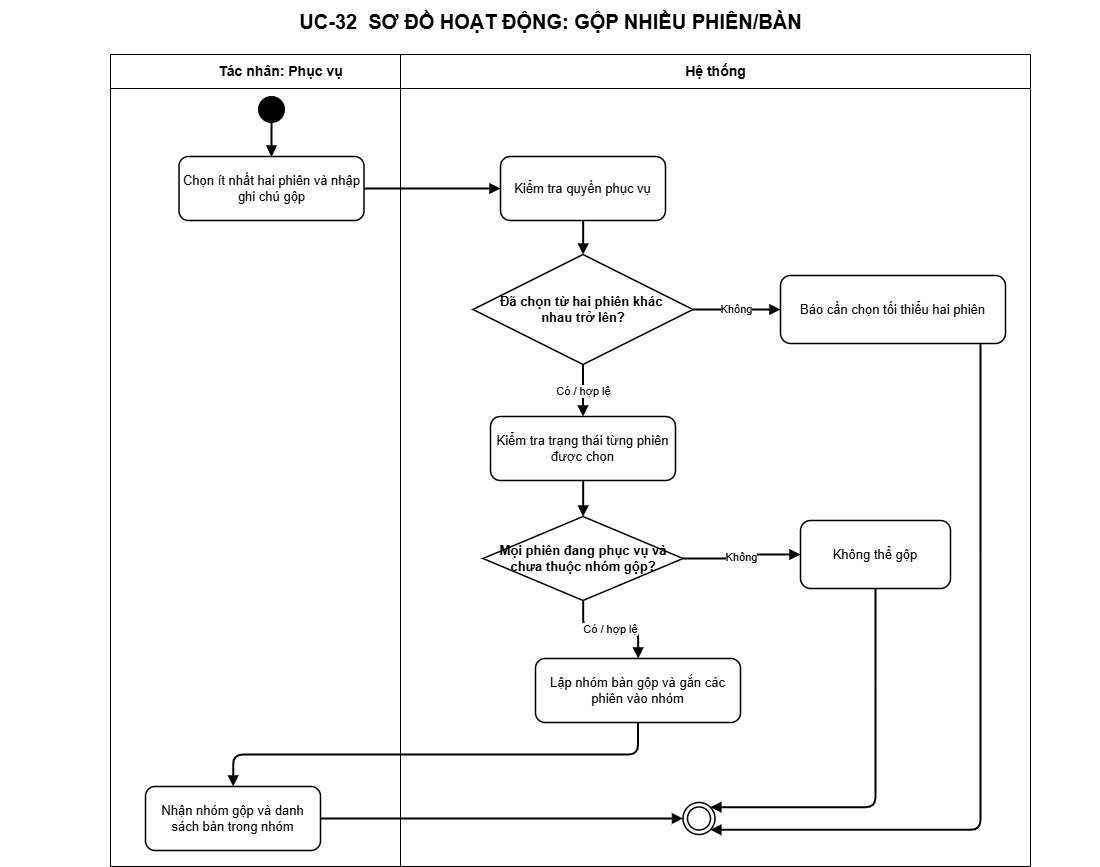

The diagram above was exported from draw.io. Its source (the exported page's mxGraphModel, read from the mxfile embedded in the PNG):
<mxGraphModel dx="3950" dy="943" grid="1" gridSize="10" guides="1" tooltips="1" connect="1" arrows="1" fold="1" page="1" pageScale="1" pageWidth="1200" pageHeight="1204" math="0" shadow="0">
  <root>
    <mxCell id="0" />
    <mxCell id="1" parent="0" />
    <mxCell id="title" value="UC-32&amp;nbsp; SƠ ĐỒ HOẠT ĐỘNG: GỘP NHIỀU PHIÊN/BÀN" style="text;html=1;align=center;verticalAlign=middle;fontSize=20;fontStyle=1;strokeColor=none;fillColor=none;fontColor=#000000;" parent="1" vertex="1">
      <mxGeometry x="-90" y="14" width="1100" height="42" as="geometry" />
    </mxCell>
    <mxCell id="actor-lane" value="Tác nhân: Phục vụ" style="swimlane;html=1;horizontal=1;startSize=34;fillColor=#ffffff;swimlaneFillColor=#ffffff;strokeColor=#000000;fontColor=#000000;fontStyle=1;fontSize=14;" parent="1" vertex="1">
      <mxGeometry x="20" y="68" width="340" height="812" as="geometry" />
    </mxCell>
    <mxCell id="step-1" value="Chọn ít nhất hai phiên và nhập ghi chú gộp" style="rounded=1;whiteSpace=wrap;html=1;fillColor=#ffffff;strokeColor=#000000;strokeWidth=1.5;fontColor=#000000;fontSize=13;" parent="actor-lane" vertex="1">
      <mxGeometry x="68.5" y="102" width="185" height="64" as="geometry" />
    </mxCell>
    <mxCell id="step-8" value="Nhận nhóm gộp và danh sách bàn trong nhóm" style="rounded=1;whiteSpace=wrap;html=1;fillColor=#ffffff;strokeColor=#000000;strokeWidth=1.5;fontColor=#000000;fontSize=13;" parent="actor-lane" vertex="1">
      <mxGeometry x="35" y="732" width="175" height="64" as="geometry" />
    </mxCell>
    <mxCell id="system-lane" value="Hệ thống" style="swimlane;html=1;horizontal=1;startSize=34;fillColor=#ffffff;swimlaneFillColor=#ffffff;strokeColor=#000000;fontColor=#000000;fontStyle=1;fontSize=14;" parent="1" vertex="1">
      <mxGeometry x="310" y="68" width="630" height="812" as="geometry" />
    </mxCell>
    <mxCell id="step-2" value="Kiểm tra quyền phục vụ" style="rounded=1;whiteSpace=wrap;html=1;fillColor=#ffffff;strokeColor=#000000;strokeWidth=1.5;fontColor=#000000;fontSize=13;" parent="system-lane" vertex="1">
      <mxGeometry x="100" y="102" width="165" height="64" as="geometry" />
    </mxCell>
    <mxCell id="step-3" value="Đã chọn từ hai phiên khác&amp;nbsp;&lt;div&gt;nhau trở lên?&lt;/div&gt;" style="rhombus;whiteSpace=wrap;html=1;fillColor=#ffffff;strokeColor=#000000;strokeWidth=1.5;fontColor=#000000;fontSize=13;fontStyle=1;" parent="system-lane" vertex="1">
      <mxGeometry x="72.5" y="200" width="220" height="110" as="geometry" />
    </mxCell>
    <mxCell id="edge-3" value="" style="edgeStyle=orthogonalEdgeStyle;rounded=1;orthogonalLoop=1;jettySize=auto;html=1;endArrow=block;endFill=1;strokeWidth=2" parent="system-lane" source="step-2" target="step-3" edge="1">
      <mxGeometry relative="1" as="geometry" />
    </mxCell>
    <mxCell id="alternate-3" value="Báo cần chọn tối thiểu hai phiên" style="rounded=1;whiteSpace=wrap;html=1;fillColor=#ffffff;strokeColor=#000000;strokeWidth=1.5;fontColor=#000000;fontSize=13;" parent="system-lane" vertex="1">
      <mxGeometry x="380" y="221" width="225" height="68" as="geometry" />
    </mxCell>
    <mxCell id="edge-4" value="Không" style="edgeStyle=orthogonalEdgeStyle;rounded=1;orthogonalLoop=1;jettySize=auto;html=1;endArrow=block;endFill=1;strokeWidth=2" parent="system-lane" source="step-3" target="alternate-3" edge="1">
      <mxGeometry relative="1" as="geometry" />
    </mxCell>
    <mxCell id="step-4" value="Kiểm tra trạng thái từng phiên được chọn" style="rounded=1;whiteSpace=wrap;html=1;fillColor=#ffffff;strokeColor=#000000;strokeWidth=1.5;fontColor=#000000;fontSize=13;" parent="system-lane" vertex="1">
      <mxGeometry x="90" y="362" width="185" height="64" as="geometry" />
    </mxCell>
    <mxCell id="edge-6" value="Có / hợp lệ" style="edgeStyle=orthogonalEdgeStyle;rounded=1;orthogonalLoop=1;jettySize=auto;html=1;endArrow=block;endFill=1;strokeWidth=2" parent="system-lane" source="step-3" target="step-4" edge="1">
      <mxGeometry relative="1" as="geometry" />
    </mxCell>
    <mxCell id="step-5" value="Mọi phiên đang phục vụ và chưa thuộc nhóm gộp?" style="rhombus;whiteSpace=wrap;html=1;fillColor=#ffffff;strokeColor=#000000;strokeWidth=1.5;fontColor=#000000;fontSize=13;fontStyle=1;" parent="system-lane" vertex="1">
      <mxGeometry x="82.5" y="462" width="200" height="84" as="geometry" />
    </mxCell>
    <mxCell id="edge-7" value="" style="edgeStyle=orthogonalEdgeStyle;rounded=1;orthogonalLoop=1;jettySize=auto;html=1;endArrow=block;endFill=1;strokeWidth=2" parent="system-lane" source="step-4" target="step-5" edge="1">
      <mxGeometry relative="1" as="geometry" />
    </mxCell>
    <mxCell id="alternate-5" value="Không thể gộp" style="rounded=1;whiteSpace=wrap;html=1;fillColor=#ffffff;strokeColor=#000000;strokeWidth=1.5;fontColor=#000000;fontSize=13;" parent="system-lane" vertex="1">
      <mxGeometry x="400" y="466" width="150" height="68" as="geometry" />
    </mxCell>
    <mxCell id="edge-8" value="Không" style="edgeStyle=orthogonalEdgeStyle;rounded=1;orthogonalLoop=1;jettySize=auto;html=1;endArrow=block;endFill=1;strokeWidth=2" parent="system-lane" source="step-5" target="alternate-5" edge="1">
      <mxGeometry relative="1" as="geometry" />
    </mxCell>
    <mxCell id="end" value="" style="ellipse;shape=doubleEllipse;html=1;aspect=fixed;fillColor=#ffffff;strokeColor=#000000;strokeWidth=1.5;" parent="system-lane" vertex="1">
      <mxGeometry x="282.5" y="748" width="32" height="32" as="geometry" />
    </mxCell>
    <mxCell id="edge-9" value="" style="edgeStyle=orthogonalEdgeStyle;rounded=1;orthogonalLoop=1;jettySize=auto;html=1;endArrow=block;endFill=1;strokeWidth=2;entryX=1;entryY=0;entryDx=0;entryDy=0;" parent="system-lane" source="alternate-5" target="end" edge="1">
      <mxGeometry relative="1" as="geometry">
        <mxPoint x="765" y="534" as="targetPoint" />
        <Array as="points">
          <mxPoint x="475" y="753" />
        </Array>
      </mxGeometry>
    </mxCell>
    <mxCell id="edge-5" value="" style="edgeStyle=orthogonalEdgeStyle;rounded=1;orthogonalLoop=1;jettySize=auto;html=1;endArrow=block;endFill=1;strokeWidth=2;entryX=1;entryY=1;entryDx=0;entryDy=0;" parent="system-lane" source="alternate-3" target="end" edge="1">
      <mxGeometry relative="1" as="geometry">
        <mxPoint x="780" y="303" as="targetPoint" />
        <Array as="points">
          <mxPoint x="580" y="775" />
        </Array>
      </mxGeometry>
    </mxCell>
    <mxCell id="2" value="" style="edgeStyle=none;html=1;" edge="1" parent="1" source="start" target="step-1">
      <mxGeometry relative="1" as="geometry" />
    </mxCell>
    <mxCell id="start" value="" style="ellipse;html=1;aspect=fixed;fillColor=#000000;strokeColor=#000000;" parent="1" vertex="1">
      <mxGeometry x="168" y="110" width="26" height="26" as="geometry" />
    </mxCell>
    <mxCell id="step-6" value="Lập nhóm bàn gộp và gắn các phiên vào nhóm" style="rounded=1;whiteSpace=wrap;html=1;fillColor=#ffffff;strokeColor=#000000;strokeWidth=1.5;fontColor=#000000;fontSize=13;" parent="1" vertex="1">
      <mxGeometry x="445" y="672" width="205" height="64" as="geometry" />
    </mxCell>
    <mxCell id="edge-1" value="" style="edgeStyle=orthogonalEdgeStyle;rounded=1;orthogonalLoop=1;jettySize=auto;html=1;endArrow=block;endFill=1;strokeWidth=2" parent="1" source="start" target="step-1" edge="1">
      <mxGeometry relative="1" as="geometry" />
    </mxCell>
    <mxCell id="edge-2" value="" style="edgeStyle=orthogonalEdgeStyle;rounded=1;orthogonalLoop=1;jettySize=auto;html=1;endArrow=block;endFill=1;strokeWidth=2" parent="1" source="step-1" target="step-2" edge="1">
      <mxGeometry relative="1" as="geometry" />
    </mxCell>
    <mxCell id="edge-10" value="Có / hợp lệ" style="edgeStyle=orthogonalEdgeStyle;rounded=1;orthogonalLoop=1;jettySize=auto;html=1;endArrow=block;endFill=1;strokeWidth=2" parent="1" source="step-5" target="step-6" edge="1">
      <mxGeometry relative="1" as="geometry" />
    </mxCell>
    <mxCell id="edge-12" value="" style="edgeStyle=orthogonalEdgeStyle;rounded=1;orthogonalLoop=1;jettySize=auto;html=1;endArrow=block;endFill=1;strokeWidth=2;exitX=0.5;exitY=1;exitDx=0;exitDy=0;" parent="1" source="step-6" target="step-8" edge="1">
      <mxGeometry relative="1" as="geometry">
        <mxPoint x="445" y="812" as="sourcePoint" />
      </mxGeometry>
    </mxCell>
    <mxCell id="edge-13" value="" style="edgeStyle=orthogonalEdgeStyle;rounded=1;orthogonalLoop=1;jettySize=auto;html=1;endArrow=block;endFill=1;strokeWidth=2" parent="1" source="step-8" target="end" edge="1">
      <mxGeometry relative="1" as="geometry" />
    </mxCell>
  </root>
</mxGraphModel>